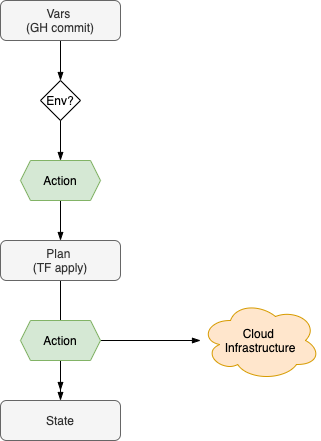

The diagram above was exported from draw.io. Its source (the exported page's mxGraphModel, read from the mxfile embedded in the PNG):
<mxGraphModel dx="934" dy="592" grid="1" gridSize="10" guides="1" tooltips="1" connect="1" arrows="1" fold="1" page="1" pageScale="1" pageWidth="850" pageHeight="1100" math="0" shadow="0">
  <root>
    <mxCell id="0" />
    <mxCell id="1" parent="0" />
    <mxCell id="4" value="" style="edgeStyle=orthogonalEdgeStyle;rounded=0;orthogonalLoop=1;jettySize=auto;html=1;endArrow=blockThin;endFill=1;entryX=0.5;entryY=0;entryDx=0;entryDy=0;" edge="1" parent="1" source="2" target="14">
      <mxGeometry relative="1" as="geometry" />
    </mxCell>
    <mxCell id="2" value="Vars &lt;br&gt;(GH commit)" style="rounded=1;whiteSpace=wrap;html=1;fillColor=#f5f5f5;strokeColor=#666666;fontColor=#333333;" vertex="1" parent="1">
      <mxGeometry x="80" y="80" width="120" height="40" as="geometry" />
    </mxCell>
    <mxCell id="8" style="edgeStyle=orthogonalEdgeStyle;rounded=0;orthogonalLoop=1;jettySize=auto;html=1;endArrow=blockThin;endFill=1;" edge="1" parent="1" source="3">
      <mxGeometry relative="1" as="geometry">
        <mxPoint x="140" y="470" as="targetPoint" />
      </mxGeometry>
    </mxCell>
    <mxCell id="3" value="Plan &lt;br&gt;(TF apply)" style="whiteSpace=wrap;html=1;rounded=1;fillColor=#f5f5f5;strokeColor=#666666;fontColor=#333333;" vertex="1" parent="1">
      <mxGeometry x="80" y="320" width="120" height="40" as="geometry" />
    </mxCell>
    <mxCell id="6" style="edgeStyle=orthogonalEdgeStyle;rounded=0;orthogonalLoop=1;jettySize=auto;html=1;entryX=0.5;entryY=0;entryDx=0;entryDy=0;endArrow=blockThin;endFill=1;" edge="1" parent="1" source="5" target="3">
      <mxGeometry relative="1" as="geometry" />
    </mxCell>
    <mxCell id="5" value="Action" style="shape=hexagon;perimeter=hexagonPerimeter2;whiteSpace=wrap;html=1;fixedSize=1;size=10;fillColor=#d5e8d4;strokeColor=#82b366;" vertex="1" parent="1">
      <mxGeometry x="100" y="240" width="80" height="40" as="geometry" />
    </mxCell>
    <mxCell id="11" value="" style="edgeStyle=orthogonalEdgeStyle;rounded=0;orthogonalLoop=1;jettySize=auto;html=1;endArrow=blockThin;endFill=1;" edge="1" parent="1" source="7" target="9">
      <mxGeometry relative="1" as="geometry">
        <mxPoint x="280" y="410" as="targetPoint" />
      </mxGeometry>
    </mxCell>
    <mxCell id="13" style="edgeStyle=orthogonalEdgeStyle;rounded=0;orthogonalLoop=1;jettySize=auto;html=1;entryX=0.5;entryY=0;entryDx=0;entryDy=0;endArrow=blockThin;endFill=1;" edge="1" parent="1" source="7" target="12">
      <mxGeometry relative="1" as="geometry" />
    </mxCell>
    <mxCell id="7" value="Action" style="shape=hexagon;perimeter=hexagonPerimeter2;whiteSpace=wrap;html=1;fixedSize=1;size=10;fillColor=#d5e8d4;strokeColor=#82b366;" vertex="1" parent="1">
      <mxGeometry x="100" y="400" width="80" height="40" as="geometry" />
    </mxCell>
    <mxCell id="9" value="Cloud &lt;br&gt;Infrastructure" style="ellipse;shape=cloud;whiteSpace=wrap;html=1;fillColor=#ffe6cc;strokeColor=#d79b00;" vertex="1" parent="1">
      <mxGeometry x="280" y="380" width="120" height="80" as="geometry" />
    </mxCell>
    <mxCell id="12" value="State" style="whiteSpace=wrap;html=1;rounded=1;fillColor=#f5f5f5;strokeColor=#666666;fontColor=#333333;" vertex="1" parent="1">
      <mxGeometry x="80" y="480" width="120" height="40" as="geometry" />
    </mxCell>
    <mxCell id="15" style="edgeStyle=orthogonalEdgeStyle;rounded=0;orthogonalLoop=1;jettySize=auto;html=1;entryX=0.5;entryY=0;entryDx=0;entryDy=0;endArrow=blockThin;endFill=1;" edge="1" parent="1" source="14" target="5">
      <mxGeometry relative="1" as="geometry" />
    </mxCell>
    <mxCell id="14" value="Env?" style="rhombus;whiteSpace=wrap;html=1;" vertex="1" parent="1">
      <mxGeometry x="120" y="160" width="40" height="40" as="geometry" />
    </mxCell>
  </root>
</mxGraphModel>